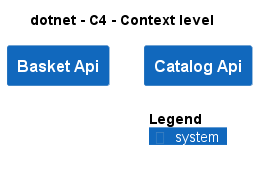

The diagram above was rendered by PlantUML. Its source (embedded in the PNG):
@startuml
!include ..\.c4s\C4_Context.puml

AddElementTag("c4interflow:lifecycle:new", $bgColor=green, $fontColor=#ffffff, $borderColor=green, $shadowing="False")
AddElementTag("c4interflow:lifecycle:changed", $bgColor=orange, $fontColor=#ffffff, $borderColor=orange, $shadowing="False")
AddElementTag("c4interflow:lifecycle:removed", $bgColor=red, $fontColor=#ffffff, $borderColor=red, $shadowing="False")

AddRelTag("c4interflow:lifecycle:new", $textColor=green, $lineColor=green)
AddRelTag("c4interflow:lifecycle:changed", $textColor=orange, $lineColor=orange)
AddRelTag("c4interflow:lifecycle:removed", $textColor=red, $lineColor=red)

SHOW_PERSON_PORTRAIT()
LAYOUT_TOP_DOWN()

skinparam linetype polyline

title dotnet - C4 - Context level

System(dotnet.eShop.Architecture.SoftwareSystems.BasketApi, "Basket Api", "")
System(dotnet.eShop.Architecture.SoftwareSystems.CatalogApi, "Catalog Api", "")



SHOW_LEGEND()
@enduml